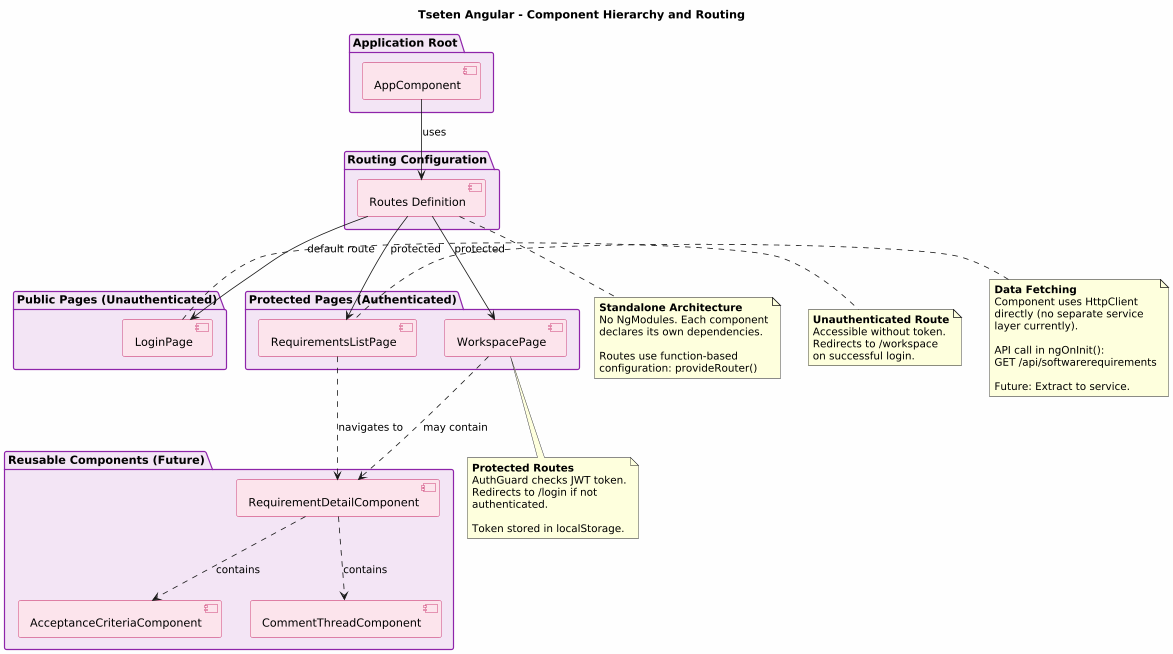

The diagram above was rendered by PlantUML. Its source (embedded in the PNG):
@startuml Tseten Angular Component and Routing
!define RECTANGLE_WIDTH 280
skinparam backgroundColor #FEFEFE
skinparam wrapWidth 250
skinparam maxMessageSize 200

title Tseten Angular - Component Hierarchy and Routing
scale 0.8

skinparam component {
    BackgroundColor #FCE4EC
    BorderColor #C2185B
}

skinparam package {
    BackgroundColor #F3E5F5
    BorderColor #8E24AA
}

package "Application Root" {
    component [AppComponent] as appRoot
}

package "Routing Configuration" {
    component [Routes Definition] as routes
}

package "Public Pages (Unauthenticated)" {
    component [LoginPage] as login
}

package "Protected Pages (Authenticated)" {
    component [WorkspacePage] as workspace
    
    component [RequirementsListPage] as reqList
}

package "Reusable Components (Future)" {
    component [RequirementDetailComponent] as reqDetail
    
    component [AcceptanceCriteriaComponent] as acComponent
    
    component [CommentThreadComponent] as commentThread
}

' Routing flow
appRoot --> routes : uses
routes --> login : default route
routes --> workspace : protected
routes --> reqList : protected

' Component hierarchy
workspace ..> reqDetail : may contain
reqList ..> reqDetail : navigates to
reqDetail ..> acComponent : contains
reqDetail ..> commentThread : contains

note right of login
  **Unauthenticated Route**
  Accessible without token.
  Redirects to /workspace
  on successful login.
end note

note bottom of workspace
  **Protected Routes**
  AuthGuard checks JWT token.
  Redirects to /login if not
  authenticated.
  
  Token stored in localStorage.
end note

note left of reqList
  **Data Fetching**
  Component uses HttpClient
  directly (no separate service
  layer currently).
  
  API call in ngOnInit():
  GET /api/softwarerequirements
  
  Future: Extract to service.
end note

note bottom of routes
  **Standalone Architecture**
  No NgModules. Each component
  declares its own dependencies.
  
  Routes use function-based
  configuration: provideRouter()
end note

@enduml